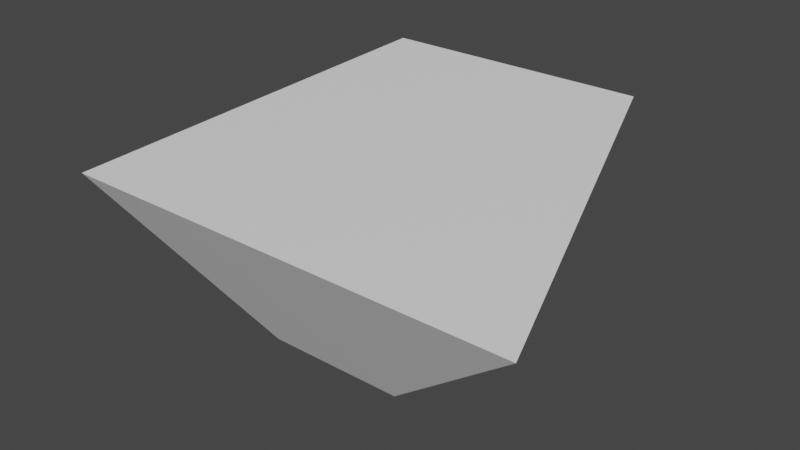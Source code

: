 # Source: el5.blend  (saved by Blender 2.83.18; exported with 4.5.12 LTS)
import bpy
from mathutils import Matrix  # noqa: F401  (used for matrix-valued properties, if any)

bpy.ops.wm.read_factory_settings(use_empty=True)
scene = bpy.context.scene
scene.name = 'Scene'

# ---- collections
col_collection = bpy.data.collections.new('Collection'); scene.collection.children.link(col_collection)

# ---- materials (node trees are filled in below, after node groups)
mat_material = bpy.data.materials.new('Material')
mat_material.alpha_threshold = 0.0
mat_material.use_transparent_shadow = False
mat_material.line_color = (0.0, 0.0, 0.0, 1.0)

# ---- material node trees
mat_material.use_nodes = True; mat_material.node_tree.nodes.clear()
_N = mat_material.node_tree.nodes; _L = mat_material.node_tree.links
n0 = _N.new('ShaderNodeOutputMaterial'); n0.name = 'Material Output'; n0.location = (300, 300)
n1 = _N.new('ShaderNodeBsdfPrincipled'); n1.name = 'Principled BSDF'; n1.location = (10, 300)
n1.distribution = 'GGX'
n1.subsurface_method = 'BURLEY'
n1.inputs[2].default_value = 0.4
n1.inputs[3].default_value = 1.45
n1.inputs[27].default_value = (0.0, 0.0, 0.0, 1.0)
n1.inputs[28].default_value = 1.0
_L.new(n1.outputs[0], n0.inputs[0])
n0.is_active_output = True

# ---- world
world_world = bpy.data.worlds.new('World'); scene.world = world_world
world_world.use_nodes = True; world_world.node_tree.nodes.clear()
_N = world_world.node_tree.nodes; _L = world_world.node_tree.links
n0 = _N.new('ShaderNodeOutputWorld'); n0.name = 'World Output'; n0.location = (300, 300)
n1 = _N.new('ShaderNodeBackground'); n1.name = 'Background'; n1.location = (10, 300)
n1.inputs[0].default_value = (0.05088, 0.05088, 0.05088, 1.0)
_L.new(n1.outputs[0], n0.inputs[0])
n0.is_active_output = True
world_world.color = (0.05088, 0.05088, 0.05088)
world_world.use_sun_shadow = False
world_world.sun_shadow_jitter_overblur = 0.0

# ---- meshes
me_cube = bpy.data.meshes.new('Cube')
me_cube.from_pydata([(2.232, 3.058, 2.208), (1.274, 1.246, -1.384), (3.974, -2.466, 1.081), (1.169, -1.233, -1.35), (-2.232, 3.058, 2.208), (-1.274, 1.246, -1.384), (-3.974, -2.466, 1.081), (-1.169, -1.233, -1.35)], [], [(0, 4, 6, 2), (3, 2, 6, 7), (7, 6, 4, 5), (5, 1, 3, 7), (1, 0, 2, 3), (5, 4, 0, 1)])
_uv = me_cube.uv_layers.new(name='UVMap')
_uv.uv.foreach_set('vector', [0.625, 0.5, 0.875, 0.5, 0.875, 0.75, 0.625, 0.75, 0.375, 0.75, 0.625, 0.75, 0.625, 1.0, 0.375, 1.0, 0.375, 0.0, 0.625, 0.0, 0.625, 0.25, 0.375, 0.25, 0.125, 0.5, 0.375, 0.5, 0.375, 0.75, 0.125, 0.75, 0.375, 0.5, 0.625, 0.5, 0.625, 0.75, 0.375, 0.75, 0.375, 0.25, 0.625, 0.25, 0.625, 0.5, 0.375, 0.5])
_ca = me_cube.color_attributes.new('Col', 'BYTE_COLOR', 'CORNER')
_ca.data.foreach_set('color', [0.1413, 0.07036, 0.1746, 0.6157, 0.6105, 0.02029, 0.1195, 0.8784, 0.016, 0.3095, 0.6724, 0.8706, 0.01444, 0.008568, 0.0009106, 0.1255, 0.02122, 0.01229, 0.6172, 0.8157, 0.01444, 0.008568, 0.0009106, 0.1255, 0.016, 0.3095, 0.6724, 0.8706, 0.02624, 0.01444, 0.8148, 0.9294, 0.02624, 0.01444, 0.8148, 0.9294, 0.016, 0.3095, 0.6724, 0.8706, 0.6105, 0.02029, 0.1195, 0.8784, 0.1046, 0.2705, 0.7529, 0.9647, 0.1046, 0.2705, 0.7529, 0.9647, 0.04231, 0.02217, 0.552, 0.8, 0.02122, 0.01229, 0.6172, 0.8157, 0.02624, 0.01444, 0.8148, 0.9294, 0.04231, 0.02217, 0.552, 0.8, 0.1413, 0.07036, 0.1746, 0.6157, 0.01444, 0.008568, 0.0009106, 0.1255, 0.02122, 0.01229, 0.6172, 0.8157, 0.1046, 0.2705, 0.7529, 0.9647, 0.6105, 0.02029, 0.1195, 0.8784, 0.1413, 0.07036, 0.1746, 0.6157, 0.04231, 0.02217, 0.552, 0.8])
me_cube.materials.append(mat_material)
me_cube.use_remesh_preserve_volume = False
me_cube.use_remesh_preserve_attributes = False
me_cube.use_mirror_vertex_groups = False
me_cube.update()

# ---- objects
ob_cube = bpy.data.objects.new('Cube', me_cube)

# ---- transforms, parenting, visibility, modifiers, constraints
ob_cube.location = (0.0, 0.0, 0.0)
ob_cube.lock_rotations_4d = False
ob_cube.empty_display_type = 'ARROWS'
ob_cube.lineart.crease_threshold = 0.0
_vg = ob_cube.vertex_groups.new(name='Group')

# ---- collection membership
col_collection.objects.link(ob_cube)

# ---- scene / render settings (as saved in the file)
scene.frame_start = 1; scene.frame_end = 250; scene.frame_set(1)
scene.render.engine = 'BLENDER_EEVEE_NEXT'
scene.cycles.use_denoising = False
scene.cycles.samples = 128
scene.cycles.sampling_pattern = 'TABULATED_SOBOL'
scene.cycles.use_adaptive_sampling = False
scene.cycles.use_light_tree = False
scene.view_settings.view_transform = 'Filmic'
bpy.context.view_layer.update()

# ---- added for rendering (the .blend has no active camera and no usable light): camera, sun
cam_auto = bpy.data.cameras.new('AutoCamera')
cam_auto.lens = 50.0
cam_auto.sensor_width = 36.0
cam_auto.clip_end = 1000.0
ob_auto_camera = bpy.data.objects.new('AutoCamera', cam_auto)
scene.collection.objects.link(ob_auto_camera)
ob_auto_camera.location = (9.55259, -11.1673, 8.05376)
ob_auto_camera.rotation_euler = (1.09748, -7.21219e-08, 0.694738)
scene.camera = ob_auto_camera
light_auto_sun = bpy.data.lights.new('AutoSun', 'SUN')
light_auto_sun.energy = 3.0
light_auto_sun.angle = 0.0523599
ob_auto_sun = bpy.data.objects.new('AutoSun', light_auto_sun)
scene.collection.objects.link(ob_auto_sun)
ob_auto_sun.rotation_euler = (0.872665, 0.174533, 0.523599)
bpy.context.view_layer.update()
